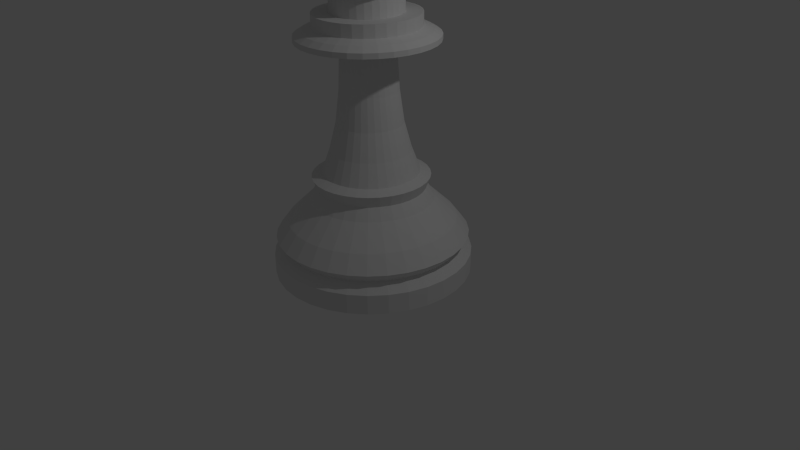 # Source: bishopTut11.blend  (saved by Blender 2.75.0; exported with 4.5.12 LTS)
import bpy
from mathutils import Matrix  # noqa: F401  (used for matrix-valued properties, if any)

bpy.ops.wm.read_factory_settings(use_empty=True)
scene = bpy.context.scene
scene.name = 'Scene'

# ---- collections
col_collection_1 = bpy.data.collections.new('Collection 1'); scene.collection.children.link(col_collection_1)

# ---- world
world_world = bpy.data.worlds.new('World'); scene.world = world_world
world_world.color = (0.05088, 0.05088, 0.05088)
world_world.use_sun_shadow = False
world_world.sun_shadow_jitter_overblur = 0.0
world_world.cycles.sampling_method = 'MANUAL'
world_world.cycles.sample_map_resolution = 256

# ---- cameras
cam_camera = bpy.data.cameras.new('Camera')
cam_camera.clip_end = 100.0
cam_camera.lens = 35.0
cam_camera.sensor_width = 32.0
cam_camera.sensor_height = 18.0
cam_camera.ortho_scale = 7.314
cam_camera.dof.focus_distance = 0.0
cam_camera.dof.aperture_fstop = 128.0

# ---- lights
light_lamp = bpy.data.lights.new('Lamp', 'POINT')
light_lamp.transmission_factor = 0.0
light_lamp.cutoff_distance = 30.0
light_lamp.energy = 100.0
light_lamp.shadow_buffer_clip_start = 1.001
light_lamp.shadow_soft_size = 0.1
light_lamp.shadow_maximum_resolution = 0.006
light_lamp.use_absolute_resolution = True
light_lamp.cycles.use_multiple_importance_sampling = False

# ---- meshes
me_cylinder = bpy.data.meshes.new('Cylinder')
me_cylinder.from_pydata([(0.0, 1.0, -1.0), (0.0, 1.0, 1.0), (0.1951, 0.9808, -1.0), (0.1951, 0.9808, 1.0), (0.3827, 0.9239, -1.0), (0.3827, 0.9239, 1.0), (0.5556, 0.8315, -1.0), (0.5556, 0.8315, 1.0), (0.7071, 0.7071, -1.0), (0.7071, 0.7071, 1.0), (0.8315, 0.5556, -1.0), (0.8315, 0.5556, 1.0), (0.9239, 0.3827, -1.0), (0.9239, 0.3827, 1.0), (0.9808, 0.1951, -1.0), (0.9808, 0.1951, 1.0), (1.0, 7.55e-08, -1.0), (1.0, 7.55e-08, 1.0), (0.9808, -0.1951, -1.0), (0.9808, -0.1951, 1.0), (0.9239, -0.3827, -1.0), (0.9239, -0.3827, 1.0), (0.8315, -0.5556, -1.0), (0.8315, -0.5556, 1.0), (0.7071, -0.7071, -1.0), (0.7071, -0.7071, 1.0), (0.5556, -0.8315, -1.0), (0.5556, -0.8315, 1.0), (0.3827, -0.9239, -1.0), (0.3827, -0.9239, 1.0), (0.1951, -0.9808, -1.0), (0.1951, -0.9808, 1.0), (-3.258e-07, -1.0, -1.0), (-3.258e-07, -1.0, 1.0), (-0.1951, -0.9808, -1.0), (-0.1951, -0.9808, 1.0), (-0.3827, -0.9239, -1.0), (-0.3827, -0.9239, 1.0), (-0.5556, -0.8315, -1.0), (-0.5556, -0.8315, 1.0), (-0.7071, -0.7071, -1.0), (-0.7071, -0.7071, 1.0), (-0.8315, -0.5556, -1.0), (-0.8315, -0.5556, 1.0), (-0.9239, -0.3827, -1.0), (-0.9239, -0.3827, 1.0), (-0.9808, -0.1951, -1.0), (-0.9808, -0.1951, 1.0), (-1.0, 9.656e-07, -1.0), (-1.0, 9.656e-07, 1.0), (-0.9808, 0.1951, -1.0), (-0.9808, 0.1951, 1.0), (-0.9239, 0.3827, -1.0), (-0.9239, 0.3827, 1.0), (-0.8315, 0.5556, -1.0), (-0.8315, 0.5556, 1.0), (-0.7071, 0.7071, -1.0), (-0.7071, 0.7071, 1.0), (-0.5556, 0.8315, -1.0), (-0.5556, 0.8315, 1.0), (-0.3827, 0.9239, -1.0), (-0.3827, 0.9239, 1.0), (-0.1951, 0.9808, -1.0), (-0.1951, 0.9808, 1.0), (0.1744, 0.8767, 1.918), (1.205e-08, 0.8939, 1.918), (0.3421, 0.8259, 1.918), (0.4966, 0.7432, 1.918), (0.6321, 0.6321, 1.918), (0.7432, 0.4966, 1.918), (0.8259, 0.3421, 1.918), (0.8767, 0.1744, 1.918), (0.8939, 9.773e-08, 1.918), (0.8767, -0.1744, 1.918), (0.8259, -0.3421, 1.918), (0.7432, -0.4966, 1.918), (0.6321, -0.6321, 1.918), (0.4966, -0.7432, 1.918), (0.3421, -0.8259, 1.918), (0.1744, -0.8767, 1.918), (-2.792e-07, -0.8939, 1.918), (-0.1744, -0.8767, 1.918), (-0.3421, -0.8259, 1.918), (-0.4966, -0.7432, 1.918), (-0.6321, -0.6321, 1.918), (-0.7432, -0.4966, 1.918), (-0.8259, -0.3421, 1.918), (-0.8767, -0.1744, 1.918), (-0.8939, 8.934e-07, 1.918), (-0.8767, 0.1744, 1.918), (-0.8259, 0.3421, 1.918), (-0.7432, 0.4966, 1.918), (-0.6321, 0.6321, 1.918), (-0.4966, 0.7432, 1.918), (-0.3421, 0.8259, 1.918), (-0.1744, 0.8767, 1.918), (0.1893, 0.9518, 2.882), (8.393e-09, 0.9705, 2.882), (0.3714, 0.8966, 2.882), (0.5392, 0.8069, 2.882), (0.6862, 0.6862, 2.882), (0.8069, 0.5392, 2.882), (0.8966, 0.3714, 2.882), (0.9518, 0.1893, 2.882), (0.9705, 7.705e-08, 2.882), (0.9518, -0.1893, 2.882), (0.8966, -0.3714, 2.882), (0.8069, -0.5392, 2.882), (0.6862, -0.6862, 2.882), (0.5392, -0.8069, 2.882), (0.3714, -0.8966, 2.882), (0.1893, -0.9518, 2.882), (-3.078e-07, -0.9705, 2.882), (-0.1893, -0.9518, 2.882), (-0.3714, -0.8966, 2.882), (-0.5392, -0.8069, 2.882), (-0.6862, -0.6862, 2.882), (-0.8069, -0.5392, 2.882), (-0.8966, -0.3714, 2.882), (-0.9518, -0.1893, 2.882), (-0.9705, 9.409e-07, 2.882), (-0.9518, 0.1893, 2.882), (-0.8966, 0.3714, 2.882), (-0.8069, 0.5392, 2.882), (-0.6862, 0.6862, 2.882), (-0.5392, 0.8069, 2.882), (-0.3714, 0.8966, 2.882), (-0.1893, 0.9518, 2.882), (0.1652, 0.8303, 4.534), (2.152e-08, 0.8466, 4.534), (0.324, 0.7821, 4.534), (0.4703, 0.7039, 4.534), (0.5986, 0.5986, 4.534), (0.7039, 0.4703, 4.534), (0.7821, 0.324, 4.534), (0.8303, 0.1652, 4.534), (0.8466, 1.072e-07, 4.534), (0.8303, -0.1652, 4.534), (0.7821, -0.324, 4.534), (0.7039, -0.4703, 4.534), (0.5986, -0.5986, 4.534), (0.4703, -0.7039, 4.534), (0.324, -0.7821, 4.534), (0.1652, -0.8303, 4.534), (-2.543e-07, -0.8466, 4.534), (-0.1652, -0.8303, 4.534), (-0.324, -0.7821, 4.534), (-0.4703, -0.7039, 4.534), (-0.5986, -0.5986, 4.534), (-0.7039, -0.4703, 4.534), (-0.7821, -0.324, 4.534), (-0.8303, -0.1652, 4.534), (-0.8466, 8.607e-07, 4.534), (-0.8303, 0.1652, 4.534), (-0.7821, 0.324, 4.534), (-0.7039, 0.4703, 4.534), (-0.5986, 0.5986, 4.534), (-0.4703, 0.7039, 4.534), (-0.324, 0.7821, 4.534), (-0.1652, 0.8303, 4.534), (0.1216, 0.6112, 6.691), (5.936e-08, 0.6232, 6.691), (0.2385, 0.5758, 6.691), (0.3462, 0.5182, 6.691), (0.4407, 0.4407, 6.691), (0.5182, 0.3462, 6.691), (0.5758, 0.2385, 6.691), (0.6112, 0.1216, 6.691), (0.6232, 1.536e-07, 6.691), (0.6112, -0.1216, 6.691), (0.5758, -0.2385, 6.691), (0.5182, -0.3462, 6.691), (0.4407, -0.4407, 6.691), (0.3462, -0.5182, 6.691), (0.2385, -0.5758, 6.691), (0.1216, -0.6112, 6.691), (-1.437e-07, -0.6232, 6.691), (-0.1216, -0.6112, 6.691), (-0.2385, -0.5758, 6.691), (-0.3462, -0.5182, 6.691), (-0.4407, -0.4407, 6.691), (-0.5182, -0.3462, 6.691), (-0.5758, -0.2385, 6.691), (-0.6112, -0.1216, 6.691), (-0.6232, 7.083e-07, 6.691), (-0.6112, 0.1216, 6.691), (-0.5758, 0.2385, 6.691), (-0.5182, 0.3462, 6.691), (-0.4407, 0.4407, 6.691), (-0.3462, 0.5182, 6.691), (-0.2385, 0.5758, 6.691), (-0.1216, 0.6112, 6.691), (0.1058, 0.5317, 7.862), (7.928e-08, 0.5421, 7.862), (0.2074, 0.5008, 7.862), (0.3012, 0.4507, 7.862), (0.3833, 0.3833, 7.862), (0.4507, 0.3012, 7.862), (0.5008, 0.2074, 7.862), (0.5317, 0.1058, 7.862), (0.5421, 1.695e-07, 7.862), (0.5317, -0.1058, 7.862), (0.5008, -0.2074, 7.862), (0.4507, -0.3012, 7.862), (0.3833, -0.3833, 7.862), (0.3012, -0.4507, 7.862), (0.2074, -0.5008, 7.862), (0.1058, -0.5317, 7.862), (-9.735e-08, -0.5421, 7.862), (-0.1058, -0.5317, 7.862), (-0.2074, -0.5008, 7.862), (-0.3012, -0.4507, 7.862), (-0.3833, -0.3833, 7.862), (-0.4507, -0.3012, 7.862), (-0.5008, -0.2074, 7.862), (-0.5317, -0.1058, 7.862), (-0.5421, 6.52e-07, 7.862), (-0.5317, 0.1058, 7.862), (-0.5008, 0.2074, 7.862), (-0.4507, 0.3012, 7.862), (-0.3833, 0.3833, 7.862), (-0.3012, 0.4507, 7.862), (-0.2074, 0.5008, 7.862), (-0.1058, 0.5317, 7.862), (0.1147, 0.5768, 9.032), (7.842e-08, 0.5881, 9.032), (0.225, 0.5433, 9.032), (0.3267, 0.489, 9.032), (0.4158, 0.4158, 9.032), (0.489, 0.3267, 9.032), (0.5433, 0.225, 9.032), (0.5768, 0.1147, 9.032), (0.5881, 1.57e-07, 9.032), (0.5768, -0.1147, 9.032), (0.5433, -0.225, 9.032), (0.489, -0.3267, 9.032), (0.4158, -0.4158, 9.032), (0.3267, -0.489, 9.032), (0.225, -0.5433, 9.032), (0.1147, -0.5768, 9.032), (-1.132e-07, -0.5881, 9.032), (-0.1147, -0.5768, 9.032), (-0.225, -0.5433, 9.032), (-0.3267, -0.489, 9.032), (-0.4158, -0.4158, 9.032), (-0.489, -0.3267, 9.032), (-0.5433, -0.225, 9.032), (-0.5768, -0.1147, 9.032), (-0.5881, 6.804e-07, 9.032), (-0.5768, 0.1147, 9.032), (-0.5433, 0.225, 9.032), (-0.489, 0.3267, 9.032), (-0.4158, 0.4158, 9.032), (-0.3267, 0.489, 9.032), (-0.225, 0.5433, 9.032), (-0.1147, 0.5768, 9.032), (0.09411, 0.4731, 9.445), (9.175e-08, 0.4824, 9.445), (0.1846, 0.4457, 9.445), (0.268, 0.4011, 9.445), (0.3411, 0.3411, 9.445), (0.4011, 0.268, 9.445), (0.4457, 0.1846, 9.445), (0.4731, 0.09411, 9.445), (0.4824, 1.807e-07, 9.445), (0.4731, -0.09411, 9.445), (0.4457, -0.1846, 9.445), (0.4011, -0.268, 9.445), (0.3411, -0.3411, 9.445), (0.268, -0.4011, 9.445), (0.1846, -0.4457, 9.445), (0.09411, -0.4731, 9.445), (-6.544e-08, -0.4824, 9.445), (-0.09411, -0.4731, 9.445), (-0.1846, -0.4457, 9.445), (-0.268, -0.4011, 9.445), (-0.3411, -0.3411, 9.445), (-0.4011, -0.268, 9.445), (-0.4457, -0.1846, 9.445), (-0.4731, -0.09411, 9.445), (-0.4824, 6.101e-07, 9.445), (-0.4731, 0.09412, 9.445), (-0.4457, 0.1846, 9.445), (-0.4011, 0.268, 9.445), (-0.3411, 0.3411, 9.445), (-0.268, 0.4011, 9.445), (-0.1846, 0.4457, 9.445), (-0.09411, 0.4731, 9.445), (0.0783, 0.3937, 11.67), (9.922e-08, 0.4014, 11.67), (0.1536, 0.3708, 11.67), (0.223, 0.3337, 11.67), (0.2838, 0.2838, 11.67), (0.3337, 0.223, 11.67), (0.3708, 0.1536, 11.67), (0.3937, 0.0783, 11.67), (0.4014, 2.005e-07, 11.67), (0.3937, -0.0783, 11.67), (0.3708, -0.1536, 11.67), (0.3337, -0.223, 11.67), (0.2838, -0.2838, 11.67), (0.223, -0.3337, 11.67), (0.1536, -0.3708, 11.67), (0.0783, -0.3937, 11.67), (-3.157e-08, -0.4014, 11.67), (-0.0783, -0.3937, 11.67), (-0.1536, -0.3708, 11.67), (-0.223, -0.3337, 11.67), (-0.2838, -0.2838, 11.67), (-0.3337, -0.223, 11.67), (-0.3708, -0.1536, 11.67), (-0.3937, -0.0783, 11.67), (-0.4014, 5.578e-07, 11.67), (-0.3937, 0.0783, 11.67), (-0.3708, 0.1536, 11.67), (-0.3337, 0.223, 11.67), (-0.2838, 0.2838, 11.67), (-0.223, 0.3337, 11.67), (-0.1536, 0.3708, 11.67), (-0.0783, 0.3937, 11.67), (0.06445, 0.324, 14.4), (1.864e-07, 0.3303, 14.4), (0.1264, 0.3052, 14.4), (0.1835, 0.2747, 14.4), (0.2336, 0.2336, 14.4), (0.2747, 0.1835, 14.4), (0.3052, 0.1264, 14.4), (0.324, 0.06445, 14.4), (0.3303, 2.161e-07, 14.4), (0.324, -0.06445, 14.4), (0.3052, -0.1264, 14.4), (0.2747, -0.1835, 14.4), (0.2336, -0.2336, 14.4), (0.1835, -0.2747, 14.4), (0.1264, -0.3052, 14.4), (0.06445, -0.324, 14.4), (7.875e-08, -0.3303, 14.4), (-0.06445, -0.324, 14.4), (-0.1264, -0.3052, 14.4), (-0.1835, -0.2747, 14.4), (-0.2336, -0.2336, 14.4), (-0.2747, -0.1835, 14.4), (-0.3052, -0.1264, 14.4), (-0.324, -0.06445, 14.4), (-0.3303, 5.102e-07, 14.4), (-0.324, 0.06445, 14.4), (-0.3052, 0.1264, 14.4), (-0.2747, 0.1835, 14.4), (-0.2336, 0.2336, 14.4), (-0.1835, 0.2747, 14.4), (-0.1264, 0.3052, 14.4), (-0.06445, 0.324, 14.4), (0.05637, 0.2834, 17.61), (3.018e-07, 0.289, 17.61), (0.1106, 0.267, 17.61), (0.1605, 0.2403, 17.61), (0.2043, 0.2043, 17.61), (0.2403, 0.1605, 17.61), (0.267, 0.1106, 17.61), (0.2834, 0.05637, 17.61), (0.289, 2.248e-07, 17.61), (0.2834, -0.05637, 17.61), (0.267, -0.1106, 17.61), (0.2403, -0.1605, 17.61), (0.2043, -0.2043, 17.61), (0.1605, -0.2403, 17.61), (0.1106, -0.267, 17.61), (0.05637, -0.2834, 17.61), (2.077e-07, -0.289, 17.61), (-0.05637, -0.2834, 17.61), (-0.1106, -0.267, 17.61), (-0.1605, -0.2403, 17.61), (-0.2043, -0.2043, 17.61), (-0.2403, -0.1605, 17.61), (-0.267, -0.1106, 17.61), (-0.2834, -0.05637, 17.61), (-0.289, 4.82e-07, 17.61), (-0.2834, 0.05637, 17.61), (-0.267, 0.1106, 17.61), (-0.2403, 0.1605, 17.61), (-0.2043, 0.2043, 17.61), (-0.1605, 0.2403, 17.61), (-0.1106, 0.267, 17.61), (-0.05637, 0.2834, 17.61), (0.05263, 0.2646, 21.45), (1.366e-07, 0.2698, 21.45), (0.1032, 0.2492, 21.45), (0.1499, 0.2243, 21.45), (0.1908, 0.1908, 21.45), (0.2243, 0.1499, 21.45), (0.2492, 0.1032, 21.45), (0.2646, 0.05263, 21.45), (0.2698, 2.29e-07, 21.45), (0.2646, -0.05263, 21.45), (0.2492, -0.1032, 21.45), (0.2243, -0.1499, 21.45), (0.1908, -0.1908, 21.45), (0.1499, -0.2243, 21.45), (0.1032, -0.2492, 21.45), (0.05263, -0.2646, 21.45), (4.872e-08, -0.2698, 21.45), (-0.05263, -0.2646, 21.45), (-0.1032, -0.2492, 21.45), (-0.1499, -0.2243, 21.45), (-0.1908, -0.1908, 21.45), (-0.2243, -0.1499, 21.45), (-0.2492, -0.1032, 21.45), (-0.2646, -0.05263, 21.45), (-0.2698, 4.691e-07, 21.45), (-0.2646, 0.05263, 21.45), (-0.2492, 0.1032, 21.45), (-0.2243, 0.1499, 21.45), (-0.1908, 0.1908, 21.45), (-0.1499, 0.2243, 21.45), (-0.1032, 0.2492, 21.45), (-0.05263, 0.2646, 21.45), (0.1347, 0.6772, 22.37), (7.137e-08, 0.6905, 22.37), (0.2642, 0.638, 22.37), (0.3836, 0.5741, 22.37), (0.4883, 0.4883, 22.37), (0.5741, 0.3836, 22.37), (0.638, 0.2642, 22.37), (0.6772, 0.1347, 22.37), (0.6905, 1.403e-07, 22.37), (0.6772, -0.1347, 22.37), (0.638, -0.2642, 22.37), (0.5741, -0.3836, 22.37), (0.4883, -0.4883, 22.37), (0.3836, -0.5741, 22.37), (0.2642, -0.638, 22.37), (0.1347, -0.6772, 22.37), (-1.536e-07, -0.6905, 22.37), (-0.1347, -0.6772, 22.37), (-0.2642, -0.6379, 22.37), (-0.3836, -0.5741, 22.37), (-0.4883, -0.4883, 22.37), (-0.5741, -0.3836, 22.37), (-0.638, -0.2642, 22.37), (-0.6772, -0.1347, 22.37), (-0.6905, 7.549e-07, 22.37), (-0.6772, 0.1347, 22.37), (-0.6379, 0.2642, 22.37), (-0.5741, 0.3836, 22.37), (-0.4883, 0.4883, 22.37), (-0.3836, 0.5741, 22.37), (-0.2642, 0.638, 22.37), (-0.1347, 0.6772, 22.37), (0.1347, 0.6772, 22.89), (7.18e-08, 0.6905, 22.89), (0.2642, 0.638, 22.89), (0.3836, 0.5741, 22.89), (0.4883, 0.4883, 22.89), (0.5741, 0.3836, 22.89), (0.638, 0.2642, 22.89), (0.6772, 0.1347, 22.89), (0.6905, 1.403e-07, 22.89), (0.6772, -0.1347, 22.89), (0.638, -0.2642, 22.89), (0.5741, -0.3836, 22.89), (0.4883, -0.4883, 22.89), (0.3836, -0.5741, 22.89), (0.2642, -0.638, 22.89), (0.1347, -0.6772, 22.89), (-1.532e-07, -0.6905, 22.89), (-0.1347, -0.6772, 22.89), (-0.2642, -0.6379, 22.89), (-0.3836, -0.5741, 22.89), (-0.4883, -0.4883, 22.89), (-0.5741, -0.3836, 22.89), (-0.638, -0.2642, 22.89), (-0.6772, -0.1347, 22.89), (-0.6905, 7.549e-07, 22.89), (-0.6772, 0.1347, 22.89), (-0.6379, 0.2642, 22.89), (-0.5741, 0.3836, 22.89), (-0.4883, 0.4883, 22.89), (-0.3836, 0.5741, 22.89), (-0.2642, 0.638, 22.89), (-0.1347, 0.6772, 22.89), (0.121, 0.6083, 23.32), (7.91e-08, 0.6202, 23.32), (0.2373, 0.573, 23.32), (0.3446, 0.5157, 23.32), (0.4385, 0.4385, 23.32), (0.5157, 0.3446, 23.32), (0.573, 0.2373, 23.32), (0.6083, 0.121, 23.32), (0.6202, 1.558e-07, 23.32), (0.6083, -0.121, 23.32), (0.573, -0.2373, 23.32), (0.5157, -0.3446, 23.32), (0.4385, -0.4385, 23.32), (0.3446, -0.5157, 23.32), (0.2373, -0.573, 23.32), (0.121, -0.6083, 23.32), (-1.23e-07, -0.6202, 23.32), (-0.121, -0.6083, 23.32), (-0.2373, -0.573, 23.32), (-0.3446, -0.5157, 23.32), (-0.4385, -0.4385, 23.32), (-0.5157, -0.3446, 23.32), (-0.573, -0.2373, 23.32), (-0.6083, -0.121, 23.32), (-0.6202, 7.078e-07, 23.32), (-0.6083, 0.121, 23.32), (-0.573, 0.2373, 23.32), (-0.5157, 0.3446, 23.32), (-0.4385, 0.4385, 23.32), (-0.3446, 0.5157, 23.32), (-0.2373, 0.573, 23.32), (-0.121, 0.6083, 23.32), (0.1007, 0.506, 23.67), (8.709e-08, 0.5159, 23.67), (0.1974, 0.4767, 23.67), (0.2866, 0.429, 23.67), (0.3648, 0.3648, 23.67), (0.429, 0.2866, 23.67), (0.4767, 0.1974, 23.67), (0.506, 0.1007, 23.67), (0.5159, 1.816e-07, 23.67), (0.506, -0.1007, 23.67), (0.4767, -0.1974, 23.67), (0.429, -0.2866, 23.67), (0.3648, -0.3648, 23.67), (0.2866, -0.429, 23.67), (0.1974, -0.4767, 23.67), (0.1007, -0.506, 23.67), (-8.102e-08, -0.5159, 23.67), (-0.1007, -0.506, 23.67), (-0.1974, -0.4767, 23.67), (-0.2866, -0.429, 23.67), (-0.3648, -0.3648, 23.67), (-0.429, -0.2866, 23.67), (-0.4767, -0.1974, 23.67), (-0.506, -0.1007, 23.67), (-0.5159, 6.408e-07, 23.67), (-0.506, 0.1007, 23.67), (-0.4767, 0.1974, 23.67), (-0.429, 0.2866, 23.67), (-0.3648, 0.3648, 23.67), (-0.2866, 0.429, 23.67), (-0.1974, 0.4767, 23.67), (-0.1007, 0.506, 23.67), (0.1007, 0.506, 24.92), (8.352e-08, 0.5159, 24.92), (0.1974, 0.4767, 24.92), (0.2866, 0.429, 24.92), (0.3648, 0.3648, 24.92), (0.429, 0.2866, 24.92), (0.4767, 0.1974, 24.92), (0.506, 0.1007, 24.92), (0.5159, 1.816e-07, 24.92), (0.506, -0.1007, 24.92), (0.4767, -0.1974, 24.92), (0.429, -0.2866, 24.92), (0.3648, -0.3648, 24.92), (0.2866, -0.429, 24.92), (0.1974, -0.4767, 24.92), (0.1007, -0.506, 24.92), (-8.459e-08, -0.5159, 24.92), (-0.1007, -0.506, 24.92), (-0.1974, -0.4767, 24.92), (-0.2866, -0.429, 24.92), (-0.3648, -0.3648, 24.92), (-0.429, -0.2866, 24.92), (-0.4767, -0.1974, 24.92), (-0.506, -0.1007, 24.92), (-0.5159, 6.408e-07, 24.92), (-0.506, 0.1007, 24.92), (-0.4767, 0.1974, 24.92), (-0.429, 0.2866, 24.92), (-0.3648, 0.3648, 24.92), (-0.2866, 0.429, 24.92), (-0.1974, 0.4767, 24.92), (-0.1007, 0.506, 24.92), (0.06844, 0.3441, 24.92), (1.031e-07, 0.3508, 24.92), (0.1343, 0.3241, 24.92), (0.1949, 0.2917, 24.92), (0.2481, 0.2481, 24.92), (0.2917, 0.1949, 24.92), (0.3241, 0.1343, 24.92), (0.3441, 0.06844, 24.92), (0.3508, 2.212e-07, 24.92), (0.3441, -0.06844, 24.92), (0.3241, -0.1343, 24.92), (0.2917, -0.1949, 24.92), (0.2481, -0.2481, 24.92), (0.1949, -0.2917, 24.92), (0.1343, -0.3241, 24.92), (0.06844, -0.3441, 24.92), (-1.118e-08, -0.3508, 24.92), (-0.06844, -0.3441, 24.92), (-0.1343, -0.3241, 24.92), (-0.1949, -0.2917, 24.92), (-0.2481, -0.2481, 24.92), (-0.2917, -0.1949, 24.92), (-0.3241, -0.1343, 24.92), (-0.3441, -0.06844, 24.92), (-0.3508, 5.335e-07, 24.92), (-0.3441, 0.06844, 24.92), (-0.3241, 0.1343, 24.92), (-0.2917, 0.1949, 24.92), (-0.2481, 0.2481, 24.92), (-0.1949, 0.2917, 24.92), (-0.1343, 0.3241, 24.92), (-0.06844, 0.3441, 24.92), (0.06844, 0.3441, 27.43), (1.422e-07, 0.3508, 27.43), (0.1343, 0.3241, 27.43), (0.1949, 0.2917, 27.43), (0.2481, 0.2481, 27.43), (0.2917, 0.1949, 27.43), (0.3241, 0.1343, 27.43), (0.3441, 0.06844, 27.43), (0.3508, 2.212e-07, 27.43), (0.3441, -0.06844, 27.43), (0.3241, -0.1343, 27.43), (0.2917, -0.1949, 27.43), (0.2481, -0.2481, 27.43), (0.1949, -0.2917, 27.43), (0.1343, -0.3241, 27.43), (0.06844, -0.3441, 27.43), (2.789e-08, -0.3508, 27.43), (-0.06844, -0.3441, 27.43), (-0.1343, -0.3241, 27.43), (-0.1949, -0.2917, 27.43), (-0.2481, -0.2481, 27.43), (-0.2917, -0.1949, 27.43), (-0.3241, -0.1343, 27.43), (-0.3441, -0.06844, 27.43), (-0.3508, 5.335e-07, 27.43), (-0.3441, 0.06844, 27.43), (-0.3241, 0.1343, 27.43), (-0.2917, 0.1949, 27.43), (-0.2481, 0.2481, 27.43), (-0.1949, 0.2917, 27.43), (-0.1343, 0.3241, 27.43), (-0.06844, 0.3441, 27.43), (0.08749, 0.4398, 27.43), (1.303e-07, 0.4484, 27.43), (0.1716, 0.4143, 27.43), (0.2491, 0.3729, 27.43), (0.3171, 0.3171, 27.43), (0.3729, 0.2491, 27.43), (0.4143, 0.1716, 27.43), (0.4398, 0.08749, 27.43), (0.4484, 2.009e-07, 27.43), (0.4398, -0.08749, 27.43), (0.4143, -0.1716, 27.43), (0.3729, -0.2491, 27.43), (0.3171, -0.3171, 27.43), (0.2491, -0.3729, 27.43), (0.1716, -0.4143, 27.43), (0.08749, -0.4398, 27.43), (-1.586e-08, -0.4484, 27.43), (-0.08749, -0.4398, 27.43), (-0.1716, -0.4143, 27.43), (-0.2491, -0.3729, 27.43), (-0.3171, -0.3171, 27.43), (-0.3729, -0.2491, 27.43), (-0.4143, -0.1716, 27.43), (-0.4398, -0.08749, 27.43), (-0.4484, 6e-07, 27.43), (-0.4398, 0.08749, 27.43), (-0.4143, 0.1716, 27.43), (-0.3729, 0.2491, 27.43), (-0.3171, 0.3171, 27.43), (-0.2491, 0.3729, 27.43), (-0.1716, 0.4143, 27.43), (-0.08749, 0.4398, 27.43), (0.08749, 0.4398, 28.49), (1.642e-07, 0.4484, 28.49), (0.1716, 0.4143, 28.49), (0.2491, 0.3729, 28.49), (0.3171, 0.3171, 28.49), (0.3729, 0.2491, 28.49), (0.4143, 0.1716, 28.49), (0.4398, 0.08749, 28.49), (0.4484, 2.009e-07, 28.49), (0.4398, -0.08749, 28.49), (0.4143, -0.1716, 28.49), (0.3729, -0.2491, 28.49), (0.3171, -0.3171, 28.49), (0.2491, -0.3729, 28.49), (0.1716, -0.4143, 28.49), (0.08749, -0.4398, 28.49), (1.81e-08, -0.4484, 28.49), (-0.08749, -0.4398, 28.49), (-0.1716, -0.4143, 28.49), (-0.2491, -0.3729, 28.49), (-0.3171, -0.3171, 28.49), (-0.3729, -0.2491, 28.49), (-0.4143, -0.1716, 28.49), (-0.4398, -0.08749, 28.49), (-0.4484, 6e-07, 28.49), (-0.4398, 0.08749, 28.49), (-0.4143, 0.1716, 28.49), (-0.3729, 0.2491, 28.49), (-0.3171, 0.3171, 28.49), (-0.2491, 0.3729, 28.49), (-0.1716, 0.4143, 28.49), (-0.08749, 0.4398, 28.49), (0.07874, 0.3958, 28.49), (1.723e-07, 0.4036, 28.49), (0.1544, 0.3729, 28.49), (0.2242, 0.3356, 28.49), (0.2854, 0.2854, 28.49), (0.3356, 0.2242, 28.49), (0.3729, 0.1544, 28.49), (0.3958, 0.07874, 28.49), (0.4036, 2.123e-07, 28.49), (0.3958, -0.07874, 28.49), (0.3729, -0.1544, 28.49), (0.3356, -0.2242, 28.49), (0.2854, -0.2854, 28.49), (0.2242, -0.3356, 28.49), (0.1544, -0.3729, 28.49), (0.07874, -0.3958, 28.49), (4.076e-08, -0.4036, 28.49), (-0.07874, -0.3958, 28.49), (-0.1544, -0.3729, 28.49), (-0.2242, -0.3356, 28.49), (-0.2854, -0.2854, 28.49), (-0.3356, -0.2242, 28.49), (-0.3729, -0.1544, 28.49), (-0.3958, -0.07874, 28.49), (-0.4036, 5.715e-07, 28.49), (-0.3958, 0.07874, 28.49), (-0.3729, 0.1545, 28.49), (-0.3356, 0.2242, 28.49), (-0.2854, 0.2854, 28.49), (-0.2242, 0.3356, 28.49), (-0.1544, 0.3729, 28.49), (-0.07874, 0.3958, 28.49), (0.09889, 0.4971, 30.38), (7.719e-08, 0.5069, 30.38), (0.194, 0.4683, 30.38), (0.2816, 0.4215, 30.38), (0.3584, 0.3584, 30.38), (0.4215, 0.2816, 30.38), (0.4683, 0.194, 30.38), (0.4971, 0.09889, 30.38), (0.5069, 1.877e-07, 30.38), (0.4971, -0.09889, 30.38), (0.4683, -0.194, 30.38), (0.4215, -0.2816, 30.38), (0.3584, -0.3584, 30.38), (0.2816, -0.4215, 30.38), (0.194, -0.4683, 30.38), (0.09889, -0.4971, 30.38), (-8.797e-08, -0.5069, 30.38), (-0.09889, -0.4971, 30.38), (-0.194, -0.4683, 30.38), (-0.2816, -0.4215, 30.38), (-0.3584, -0.3584, 30.38), (-0.4215, -0.2816, 30.38), (-0.4683, -0.194, 30.38), (-0.4971, -0.09889, 30.38), (-0.5069, 6.389e-07, 30.38), (-0.4971, 0.09889, 30.38), (-0.4683, 0.194, 30.38), (-0.4215, 0.2816, 30.38), (-0.3584, 0.3584, 30.38), (-0.2816, 0.4215, 30.38), (-0.194, 0.4683, 30.38), (-0.09889, 0.4971, 30.38), (0.1092, 0.549, 32.01), (1.249e-07, 0.5598, 32.01), (0.2142, 0.5172, 32.01), (0.311, 0.4654, 32.01), (0.3958, 0.3958, 32.01), (0.4654, 0.311, 32.01), (0.5172, 0.2142, 32.01), (0.549, 0.1092, 32.01), (0.5598, 1.751e-07, 32.01), (0.549, -0.1092, 32.01), (0.5172, -0.2142, 32.01), (0.4654, -0.311, 32.01), (0.3958, -0.3958, 32.01), (0.311, -0.4654, 32.01), (0.2142, -0.5172, 32.01), (0.1092, -0.549, 32.01), (-5.747e-08, -0.5598, 32.01), (-0.1092, -0.549, 32.01), (-0.2142, -0.5172, 32.01), (-0.311, -0.4654, 32.01), (-0.3958, -0.3958, 32.01), (-0.4654, -0.311, 32.01), (-0.5172, -0.2142, 32.01), (-0.549, -0.1092, 32.01), (-0.5598, 6.734e-07, 32.01), (-0.549, 0.1092, 32.01), (-0.5172, 0.2142, 32.01), (-0.4654, 0.311, 32.01), (-0.3958, 0.3958, 32.01), (-0.311, 0.4654, 32.01), (-0.2142, 0.5172, 32.01), (-0.1092, 0.549, 32.01), (0.1062, 0.5339, 33.59), (8.278e-08, 0.5443, 33.59), (0.2083, 0.5029, 33.59), (0.3024, 0.4526, 33.59), (0.3849, 0.3849, 33.59), (0.4526, 0.3024, 33.59), (0.5029, 0.2083, 33.59), (0.5339, 0.1062, 33.59), (0.5443, 1.786e-07, 33.59), (0.5339, -0.1062, 33.59), (0.5029, -0.2083, 33.59), (0.4526, -0.3024, 33.59), (0.3849, -0.3849, 33.59), (0.3024, -0.4526, 33.59), (0.2083, -0.5029, 33.59), (0.1062, -0.5339, 33.59), (-9.458e-08, -0.5443, 33.59), (-0.1062, -0.5339, 33.59), (-0.2083, -0.5029, 33.59), (-0.3024, -0.4526, 33.59), (-0.3849, -0.3849, 33.59), (-0.4526, -0.3024, 33.59), (-0.5029, -0.2083, 33.59), (-0.5339, -0.1062, 33.59), (-0.5443, 6.63e-07, 33.59), (-0.5339, 0.1062, 33.59), (-0.5029, 0.2083, 33.59), (-0.4526, 0.3024, 33.59), (-0.3849, 0.3849, 33.59), (-0.3024, 0.4526, 33.59), (-0.2083, 0.5029, 33.59), (-0.1062, 0.5339, 33.59), (0.09534, 0.4793, 35.18), (-3.032e-08, 0.4887, 35.18), (0.187, 0.4515, 35.18), (0.2715, 0.4064, 35.18), (0.3456, 0.3456, 35.18), (0.4064, 0.2715, 35.18), (0.4515, 0.187, 35.18), (0.4793, 0.09534, 35.18), (0.4887, 1.923e-07, 35.18), (0.4793, -0.09534, 35.18), (0.4515, -0.187, 35.18), (0.4064, -0.2715, 35.18), (0.3456, -0.3456, 35.18), (0.2715, -0.4064, 35.18), (0.187, -0.4515, 35.18), (0.09534, -0.4793, 35.18), (-1.896e-07, -0.4887, 35.18), (-0.09534, -0.4793, 35.18), (-0.187, -0.4515, 35.18), (-0.2715, -0.4064, 35.18), (-0.3456, -0.3456, 35.18), (-0.4064, -0.2715, 35.18), (-0.4515, -0.187, 35.18), (-0.4793, -0.09534, 35.18), (-0.4887, 6.273e-07, 35.18), (-0.4793, 0.09534, 35.18), (-0.4515, 0.187, 35.18), (-0.4064, 0.2715, 35.18), (-0.3456, 0.3456, 35.18), (-0.2715, 0.4064, 35.18), (-0.187, 0.4515, 35.18), (-0.09534, 0.4793, 35.18), (0.07485, 0.3763, 37.2), (7.633e-08, 0.3837, 37.2), (0.1468, 0.3545, 37.2), (0.2131, 0.319, 37.2), (0.2713, 0.2713, 37.2), (0.319, 0.2131, 37.2), (0.3545, 0.1468, 37.2), (0.3763, 0.07485, 37.2), (0.3837, 2.182e-07, 37.2), (0.3763, -0.07485, 37.2), (0.3545, -0.1468, 37.2), (0.319, -0.2131, 37.2), (0.2713, -0.2713, 37.2), (0.2131, -0.319, 37.2), (0.1468, -0.3545, 37.2), (0.07485, -0.3763, 37.2), (-4.868e-08, -0.3837, 37.2), (-0.07485, -0.3763, 37.2), (-0.1468, -0.3545, 37.2), (-0.2131, -0.319, 37.2), (-0.2713, -0.2713, 37.2), (-0.319, -0.2131, 37.2), (-0.3545, -0.1468, 37.2), (-0.3763, -0.07485, 37.2), (-0.3837, 5.597e-07, 37.2), (-0.3763, 0.07485, 37.2), (-0.3545, 0.1468, 37.2), (-0.319, 0.2131, 37.2), (-0.2713, 0.2713, 37.2), (-0.2131, 0.319, 37.2), (-0.1468, 0.3545, 37.2), (-0.07485, 0.3763, 37.2), (0.0494, 0.2483, 39.21), (3.99e-08, 0.2532, 39.21), (0.0969, 0.2339, 39.21), (0.1407, 0.2105, 39.21), (0.179, 0.179, 39.21), (0.2105, 0.1407, 39.21), (0.2339, 0.0969, 39.21), (0.2483, 0.0494, 39.21), (0.2532, 2.523e-07, 39.21), (0.2483, -0.0494, 39.21), (0.2339, -0.0969, 39.21), (0.2105, -0.1407, 39.21), (0.179, -0.179, 39.21), (0.1407, -0.2105, 39.21), (0.0969, -0.2339, 39.21), (0.0494, -0.2483, 39.21), (-4.261e-08, -0.2532, 39.21), (-0.0494, -0.2483, 39.21), (-0.0969, -0.2339, 39.21), (-0.1407, -0.2105, 39.21), (-0.179, -0.179, 39.21), (-0.2105, -0.1407, 39.21), (-0.2339, -0.0969, 39.21), (-0.2483, -0.0494, 39.21), (-0.2532, 4.777e-07, 39.21), (-0.2483, 0.0494, 39.21), (-0.2339, 0.0969, 39.21), (-0.2105, 0.1407, 39.21), (-0.179, 0.179, 39.21), (-0.1407, 0.2105, 39.21), (-0.0969, 0.2339, 39.21), (-0.0494, 0.2483, 39.21), (0.01841, 0.09255, 41.32), (-2.079e-07, 0.09437, 41.32), (0.03611, 0.08718, 41.32), (0.05243, 0.07846, 41.32), (0.06673, 0.06673, 41.32), (0.07846, 0.05243, 41.32), (0.08718, 0.03611, 41.32), (0.09255, 0.01841, 41.32), (0.09436, 2.875e-07, 41.32), (0.09255, -0.01841, 41.32), (0.08718, -0.03611, 41.32), (0.07846, -0.05243, 41.32), (0.06673, -0.06673, 41.32), (0.05243, -0.07846, 41.32), (0.03611, -0.08718, 41.32), (0.01841, -0.09255, 41.32), (-2.386e-07, -0.09436, 41.32), (-0.01841, -0.09255, 41.32), (-0.03611, -0.08718, 41.32), (-0.05243, -0.07846, 41.32), (-0.06673, -0.06673, 41.32), (-0.07846, -0.05243, 41.32), (-0.08718, -0.03611, 41.32), (-0.09255, -0.01841, 41.32), (-0.09436, 3.715e-07, 41.32), (-0.09255, 0.01841, 41.32), (-0.08718, 0.03611, 41.32), (-0.07846, 0.05243, 41.32), (-0.06673, 0.06673, 41.32), (-0.05243, 0.07846, 41.32), (-0.03611, 0.08718, 41.32), (-0.01841, 0.09255, 41.32), (0.01841, 0.09255, 41.68), (-1.731e-07, 0.09437, 41.68), (0.03611, 0.08718, 41.68), (0.05243, 0.07846, 41.68), (0.06673, 0.06673, 41.68), (0.07846, 0.05243, 41.68), (0.08718, 0.03611, 41.68), (0.09255, 0.01841, 41.68), (0.09436, 2.875e-07, 41.68), (0.09255, -0.01841, 41.68), (0.08718, -0.03611, 41.68), (0.07846, -0.05243, 41.68), (0.06673, -0.06673, 41.68), (0.05243, -0.07846, 41.68), (0.03611, -0.08718, 41.68), (0.01841, -0.09255, 41.68), (-2.038e-07, -0.09436, 41.68), (-0.01841, -0.09255, 41.68), (-0.03611, -0.08718, 41.68), (-0.05243, -0.07846, 41.68), (-0.06673, -0.06673, 41.68), (-0.07846, -0.05243, 41.68), (-0.08718, -0.03611, 41.68), (-0.09255, -0.01841, 41.68), (-0.09436, 3.715e-07, 41.68), (-0.09255, 0.01841, 41.68), (-0.08718, 0.03611, 41.68), (-0.07846, 0.05243, 41.68), (-0.06673, 0.06673, 41.68), (-0.05243, 0.07846, 41.68), (-0.03611, 0.08718, 41.68), (-0.01841, 0.09255, 41.68), (0.03642, 0.1831, 42.2), (-1.469e-07, 0.1867, 42.2), (0.07144, 0.1725, 42.2), (0.1037, 0.1552, 42.2), (0.132, 0.132, 42.2), (0.1552, 0.1037, 42.2), (0.1725, 0.07144, 42.2), (0.1831, 0.03642, 42.2), (0.1867, 2.692e-07, 42.2), (0.1831, -0.03642, 42.2), (0.1725, -0.07144, 42.2), (0.1552, -0.1037, 42.2), (0.132, -0.132, 42.2), (0.1037, -0.1552, 42.2), (0.07144, -0.1725, 42.2), (0.03642, -0.1831, 42.2), (-2.077e-07, -0.1867, 42.2), (-0.03642, -0.1831, 42.2), (-0.07144, -0.1725, 42.2), (-0.1037, -0.1552, 42.2), (-0.132, -0.132, 42.2), (-0.1552, -0.1037, 42.2), (-0.1725, -0.07144, 42.2), (-0.1831, -0.03642, 42.2), (-0.1867, 4.354e-07, 42.2), (-0.1831, 0.03642, 42.2), (-0.1725, 0.07144, 42.2), (-0.1552, 0.1037, 42.2), (-0.132, 0.132, 42.2), (-0.1037, 0.1552, 42.2), (-0.07144, 0.1725, 42.2), (-0.03642, 0.1831, 42.2), (0.03972, 0.1997, 42.66), (-1.229e-07, 0.2036, 42.66), (0.07791, 0.1881, 42.66), (0.1131, 0.1693, 42.66), (0.144, 0.144, 42.66), (0.1693, 0.1131, 42.66), (0.1881, 0.07791, 42.66), (0.1997, 0.03972, 42.66), (0.2036, 2.65e-07, 42.66), (0.1997, -0.03972, 42.66), (0.1881, -0.07791, 42.66), (0.1693, -0.1131, 42.66), (0.144, -0.144, 42.66), (0.1131, -0.1693, 42.66), (0.07791, -0.1881, 42.66), (0.03972, -0.1997, 42.66), (-1.893e-07, -0.2036, 42.66), (-0.03972, -0.1997, 42.66), (-0.07791, -0.1881, 42.66), (-0.1131, -0.1693, 42.66), (-0.144, -0.144, 42.66), (-0.1693, -0.1131, 42.66), (-0.1881, -0.07791, 42.66), (-0.1997, -0.03972, 42.66), (-0.2036, 4.463e-07, 42.66), (-0.1997, 0.03972, 42.66), (-0.1881, 0.07791, 42.66), (-0.1693, 0.1131, 42.66), (-0.144, 0.144, 42.66), (-0.1131, 0.1693, 42.66), (-0.07791, 0.1881, 42.66), (-0.03972, 0.1997, 42.66), (0.03546, 0.1783, 43.07), (-7.788e-08, 0.1818, 43.07), (0.06956, 0.1679, 43.07), (0.101, 0.1511, 43.07), (0.1285, 0.1285, 43.07), (0.1511, 0.101, 43.07), (0.1679, 0.06956, 43.07), (0.1783, 0.03546, 43.07), (0.1818, 2.698e-07, 43.07), (0.1783, -0.03546, 43.07), (0.1679, -0.06956, 43.07), (0.1511, -0.101, 43.07), (0.1285, -0.1285, 43.07), (0.101, -0.1511, 43.07), (0.06956, -0.1679, 43.07), (0.03546, -0.1783, 43.07), (-1.371e-07, -0.1818, 43.07), (-0.03546, -0.1783, 43.07), (-0.06956, -0.1679, 43.07), (-0.101, -0.1511, 43.07), (-0.1285, -0.1285, 43.07), (-0.1511, -0.101, 43.07), (-0.1679, -0.06956, 43.07), (-0.1783, -0.03546, 43.07), (-0.1818, 4.316e-07, 43.07), (-0.1783, 0.03546, 43.07), (-0.1679, 0.06956, 43.07), (-0.1511, 0.101, 43.07), (-0.1285, 0.1285, 43.07), (-0.101, 0.1511, 43.07), (-0.06956, 0.1679, 43.07), (-0.03546, 0.1783, 43.07), (0.02182, 0.1097, 43.57), (-1.034e-07, 0.1119, 43.57), (0.04281, 0.1034, 43.57), (0.06215, 0.09301, 43.57), (0.0791, 0.0791, 43.57), (0.09301, 0.06215, 43.57), (0.1034, 0.04281, 43.57), (0.1097, 0.02182, 43.57), (0.1119, 2.855e-07, 43.57), (0.1097, -0.02182, 43.57), (0.1034, -0.04281, 43.57), (0.09301, -0.06215, 43.57), (0.0791, -0.0791, 43.57), (0.06215, -0.09301, 43.57), (0.04281, -0.1034, 43.57), (0.02182, -0.1097, 43.57), (-1.399e-07, -0.1119, 43.57), (-0.02182, -0.1097, 43.57), (-0.04281, -0.1034, 43.57), (-0.06215, -0.09301, 43.57), (-0.0791, -0.0791, 43.57), (-0.09301, -0.06215, 43.57), (-0.1034, -0.04281, 43.57), (-0.1097, -0.02182, 43.57), (-0.1119, 3.85e-07, 43.57), (-0.1097, 0.02182, 43.57), (-0.1034, 0.04281, 43.57), (-0.09301, 0.06215, 43.57), (-0.0791, 0.0791, 43.57), (-0.06215, 0.09301, 43.57), (-0.04281, 0.1034, 43.57), (-0.02182, 0.1097, 43.57)], [], [(0, 1, 3, 2), (2, 3, 5, 4), (4, 5, 7, 6), (6, 7, 9, 8), (8, 9, 11, 10), (10, 11, 13, 12), (12, 13, 15, 14), (14, 15, 17, 16), (16, 17, 19, 18), (18, 19, 21, 20), (20, 21, 23, 22), (22, 23, 25, 24), (24, 25, 27, 26), (26, 27, 29, 28), (28, 29, 31, 30), (30, 31, 33, 32), (32, 33, 35, 34), (34, 35, 37, 36), (36, 37, 39, 38), (38, 39, 41, 40), (40, 41, 43, 42), (42, 43, 45, 44), (44, 45, 47, 46), (46, 47, 49, 48), (48, 49, 51, 50), (50, 51, 53, 52), (52, 53, 55, 54), (54, 55, 57, 56), (56, 57, 59, 58), (58, 59, 61, 60), (37, 35, 81, 82), (62, 63, 1, 0), (60, 61, 63, 62), (0, 2, 4, 6, 8, 10, 12, 14, 16, 18, 20, 22, 24, 26, 28, 30, 32, 34, 36, 38, 40, 42, 44, 46, 48, 50, 52, 54, 56, 58, 60, 62), (85, 84, 116, 117), (55, 53, 90, 91), (11, 9, 68, 69), (29, 27, 77, 78), (47, 45, 86, 87), (3, 1, 65, 64), (1, 63, 95, 65), (21, 19, 73, 74), (39, 37, 82, 83), (57, 55, 91, 92), (13, 11, 69, 70), (31, 29, 78, 79), (49, 47, 87, 88), (5, 3, 64, 66), (23, 21, 74, 75), (41, 39, 83, 84), (59, 57, 92, 93), (15, 13, 70, 71), (33, 31, 79, 80), (51, 49, 88, 89), (7, 5, 66, 67), (25, 23, 75, 76), (43, 41, 84, 85), (61, 59, 93, 94), (17, 15, 71, 72), (35, 33, 80, 81), (53, 51, 89, 90), (9, 7, 67, 68), (27, 25, 76, 77), (45, 43, 85, 86), (63, 61, 94, 95), (19, 17, 72, 73), (120, 119, 151, 152), (72, 71, 103, 104), (86, 85, 117, 118), (73, 72, 104, 105), (87, 86, 118, 119), (74, 73, 105, 106), (88, 87, 119, 120), (75, 74, 106, 107), (89, 88, 120, 121), (76, 75, 107, 108), (90, 89, 121, 122), (77, 76, 108, 109), (91, 90, 122, 123), (78, 77, 109, 110), (64, 65, 97, 96), (92, 91, 123, 124), (79, 78, 110, 111), (66, 64, 96, 98), (93, 92, 124, 125), (80, 79, 111, 112), (67, 66, 98, 99), (94, 93, 125, 126), (81, 80, 112, 113), (68, 67, 99, 100), (95, 94, 126, 127), (82, 81, 113, 114), (69, 68, 100, 101), (65, 95, 127, 97), (83, 82, 114, 115), (70, 69, 101, 102), (84, 83, 115, 116), (71, 70, 102, 103), (155, 154, 186, 187), (107, 106, 138, 139), (121, 120, 152, 153), (108, 107, 139, 140), (122, 121, 153, 154), (109, 108, 140, 141), (123, 122, 154, 155), (110, 109, 141, 142), (96, 97, 129, 128), (124, 123, 155, 156), (111, 110, 142, 143), (98, 96, 128, 130), (125, 124, 156, 157), (112, 111, 143, 144), (99, 98, 130, 131), (126, 125, 157, 158), (113, 112, 144, 145), (100, 99, 131, 132), (127, 126, 158, 159), (114, 113, 145, 146), (101, 100, 132, 133), (97, 127, 159, 129), (115, 114, 146, 147), (102, 101, 133, 134), (116, 115, 147, 148), (103, 102, 134, 135), (117, 116, 148, 149), (104, 103, 135, 136), (118, 117, 149, 150), (105, 104, 136, 137), (119, 118, 150, 151), (106, 105, 137, 138), (190, 189, 221, 222), (142, 141, 173, 174), (128, 129, 161, 160), (156, 155, 187, 188), (143, 142, 174, 175), (130, 128, 160, 162), (157, 156, 188, 189), (144, 143, 175, 176), (131, 130, 162, 163), (158, 157, 189, 190), (145, 144, 176, 177), (132, 131, 163, 164), (159, 158, 190, 191), (146, 145, 177, 178), (133, 132, 164, 165), (129, 159, 191, 161), (147, 146, 178, 179), (134, 133, 165, 166), (148, 147, 179, 180), (135, 134, 166, 167), (149, 148, 180, 181), (136, 135, 167, 168), (150, 149, 181, 182), (137, 136, 168, 169), (151, 150, 182, 183), (138, 137, 169, 170), (152, 151, 183, 184), (139, 138, 170, 171), (153, 152, 184, 185), (140, 139, 171, 172), (154, 153, 185, 186), (141, 140, 172, 173), (212, 211, 243, 244), (177, 176, 208, 209), (164, 163, 195, 196), (191, 190, 222, 223), (178, 177, 209, 210), (165, 164, 196, 197), (161, 191, 223, 193), (179, 178, 210, 211), (166, 165, 197, 198), (180, 179, 211, 212), (167, 166, 198, 199), (181, 180, 212, 213), (168, 167, 199, 200), (182, 181, 213, 214), (169, 168, 200, 201), (183, 182, 214, 215), (170, 169, 201, 202), (184, 183, 215, 216), (171, 170, 202, 203), (185, 184, 216, 217), (172, 171, 203, 204), (186, 185, 217, 218), (173, 172, 204, 205), (187, 186, 218, 219), (174, 173, 205, 206), (160, 161, 193, 192), (188, 187, 219, 220), (175, 174, 206, 207), (162, 160, 192, 194), (189, 188, 220, 221), (176, 175, 207, 208), (163, 162, 194, 195), (247, 246, 278, 279), (199, 198, 230, 231), (213, 212, 244, 245), (200, 199, 231, 232), (214, 213, 245, 246), (201, 200, 232, 233), (215, 214, 246, 247), (202, 201, 233, 234), (216, 215, 247, 248), (203, 202, 234, 235), (217, 216, 248, 249), (204, 203, 235, 236), (218, 217, 249, 250), (205, 204, 236, 237), (219, 218, 250, 251), (206, 205, 237, 238), (192, 193, 225, 224), (220, 219, 251, 252), (207, 206, 238, 239), (194, 192, 224, 226), (221, 220, 252, 253), (208, 207, 239, 240), (195, 194, 226, 227), (222, 221, 253, 254), (209, 208, 240, 241), (196, 195, 227, 228), (223, 222, 254, 255), (210, 209, 241, 242), (197, 196, 228, 229), (193, 223, 255, 225), (211, 210, 242, 243), (198, 197, 229, 230), (282, 281, 313, 314), (234, 233, 265, 266), (248, 247, 279, 280), (235, 234, 266, 267), (249, 248, 280, 281), (236, 235, 267, 268), (250, 249, 281, 282), (237, 236, 268, 269), (251, 250, 282, 283), (238, 237, 269, 270), (224, 225, 257, 256), (252, 251, 283, 284), (239, 238, 270, 271), (226, 224, 256, 258), (253, 252, 284, 285), (240, 239, 271, 272), (227, 226, 258, 259), (254, 253, 285, 286), (241, 240, 272, 273), (228, 227, 259, 260), (255, 254, 286, 287), (242, 241, 273, 274), (229, 228, 260, 261), (225, 255, 287, 257), (243, 242, 274, 275), (230, 229, 261, 262), (244, 243, 275, 276), (231, 230, 262, 263), (245, 244, 276, 277), (232, 231, 263, 264), (246, 245, 277, 278), (233, 232, 264, 265), (290, 288, 320, 322), (269, 268, 300, 301), (283, 282, 314, 315), (270, 269, 301, 302), (256, 257, 289, 288), (284, 283, 315, 316), (271, 270, 302, 303), (258, 256, 288, 290), (285, 284, 316, 317), (272, 271, 303, 304), (259, 258, 290, 291), (286, 285, 317, 318), (273, 272, 304, 305), (260, 259, 291, 292), (287, 286, 318, 319), (274, 273, 305, 306), (261, 260, 292, 293), (257, 287, 319, 289), (275, 274, 306, 307), (262, 261, 293, 294), (276, 275, 307, 308), (263, 262, 294, 295), (277, 276, 308, 309), (264, 263, 295, 296), (278, 277, 309, 310), (265, 264, 296, 297), (279, 278, 310, 311), (266, 265, 297, 298), (280, 279, 311, 312), (267, 266, 298, 299), (281, 280, 312, 313), (268, 267, 299, 300), (325, 324, 356, 357), (317, 316, 348, 349), (304, 303, 335, 336), (291, 290, 322, 323), (318, 317, 349, 350), (305, 304, 336, 337), (292, 291, 323, 324), (319, 318, 350, 351), (306, 305, 337, 338), (293, 292, 324, 325), (289, 319, 351, 321), (307, 306, 338, 339), (294, 293, 325, 326), (308, 307, 339, 340), (295, 294, 326, 327), (309, 308, 340, 341), (296, 295, 327, 328), (310, 309, 341, 342), (297, 296, 328, 329), (311, 310, 342, 343), (298, 297, 329, 330), (312, 311, 343, 344), (299, 298, 330, 331), (313, 312, 344, 345), (300, 299, 331, 332), (314, 313, 345, 346), (301, 300, 332, 333), (315, 314, 346, 347), (302, 301, 333, 334), (288, 289, 321, 320), (316, 315, 347, 348), (303, 302, 334, 335), (360, 359, 391, 392), (321, 351, 383, 353), (339, 338, 370, 371), (326, 325, 357, 358), (340, 339, 371, 372), (327, 326, 358, 359), (341, 340, 372, 373), (328, 327, 359, 360), (342, 341, 373, 374), (329, 328, 360, 361), (343, 342, 374, 375), (330, 329, 361, 362), (344, 343, 375, 376), (331, 330, 362, 363), (345, 344, 376, 377), (332, 331, 363, 364), (346, 345, 377, 378), (333, 332, 364, 365), (347, 346, 378, 379), (334, 333, 365, 366), (320, 321, 353, 352), (348, 347, 379, 380), (335, 334, 366, 367), (322, 320, 352, 354), (349, 348, 380, 381), (336, 335, 367, 368), (323, 322, 354, 355), (350, 349, 381, 382), (337, 336, 368, 369), (324, 323, 355, 356), (351, 350, 382, 383), (338, 337, 369, 370), (395, 394, 426, 427), (374, 373, 405, 406), (361, 360, 392, 393), (375, 374, 406, 407), (362, 361, 393, 394), (376, 375, 407, 408), (363, 362, 394, 395), (377, 376, 408, 409), (364, 363, 395, 396), (378, 377, 409, 410), (365, 364, 396, 397), (379, 378, 410, 411), (366, 365, 397, 398), (352, 353, 385, 384), (380, 379, 411, 412), (367, 366, 398, 399), (354, 352, 384, 386), (381, 380, 412, 413), (368, 367, 399, 400), (355, 354, 386, 387), (382, 381, 413, 414), (369, 368, 400, 401), (356, 355, 387, 388), (383, 382, 414, 415), (370, 369, 401, 402), (357, 356, 388, 389), (353, 383, 415, 385), (371, 370, 402, 403), (358, 357, 389, 390), (372, 371, 403, 404), (359, 358, 390, 391), (373, 372, 404, 405), (430, 429, 461, 462), (409, 408, 440, 441), (396, 395, 427, 428), (410, 409, 441, 442), (397, 396, 428, 429), (411, 410, 442, 443), (398, 397, 429, 430), (384, 385, 417, 416), (412, 411, 443, 444), (399, 398, 430, 431), (386, 384, 416, 418), (413, 412, 444, 445), (400, 399, 431, 432), (387, 386, 418, 419), (414, 413, 445, 446), (401, 400, 432, 433), (388, 387, 419, 420), (415, 414, 446, 447), (402, 401, 433, 434), (389, 388, 420, 421), (385, 415, 447, 417), (403, 402, 434, 435), (390, 389, 421, 422), (404, 403, 435, 436), (391, 390, 422, 423), (405, 404, 436, 437), (392, 391, 423, 424), (406, 405, 437, 438), (393, 392, 424, 425), (407, 406, 438, 439), (394, 393, 425, 426), (408, 407, 439, 440), (465, 464, 496, 497), (416, 417, 449, 448), (444, 443, 475, 476), (431, 430, 462, 463), (418, 416, 448, 450), (445, 444, 476, 477), (432, 431, 463, 464), (419, 418, 450, 451), (446, 445, 477, 478), (433, 432, 464, 465), (420, 419, 451, 452), (447, 446, 478, 479), (434, 433, 465, 466), (421, 420, 452, 453), (417, 447, 479, 449), (435, 434, 466, 467), (422, 421, 453, 454), (436, 435, 467, 468), (423, 422, 454, 455), (437, 436, 468, 469), (424, 423, 455, 456), (438, 437, 469, 470), (425, 424, 456, 457), (439, 438, 470, 471), (426, 425, 457, 458), (440, 439, 471, 472), (427, 426, 458, 459), (441, 440, 472, 473), (428, 427, 459, 460), (442, 441, 473, 474), (429, 428, 460, 461), (443, 442, 474, 475), (500, 499, 531, 532), (452, 451, 483, 484), (479, 478, 510, 511), (466, 465, 497, 498), (453, 452, 484, 485), (449, 479, 511, 481), (467, 466, 498, 499), (454, 453, 485, 486), (468, 467, 499, 500), (455, 454, 486, 487), (469, 468, 500, 501), (456, 455, 487, 488), (470, 469, 501, 502), (457, 456, 488, 489), (471, 470, 502, 503), (458, 457, 489, 490), (472, 471, 503, 504), (459, 458, 490, 491), (473, 472, 504, 505), (460, 459, 491, 492), (474, 473, 505, 506), (461, 460, 492, 493), (475, 474, 506, 507), (462, 461, 493, 494), (448, 449, 481, 480), (476, 475, 507, 508), (463, 462, 494, 495), (450, 448, 480, 482), (477, 476, 508, 509), (464, 463, 495, 496), (451, 450, 482, 483), (478, 477, 509, 510), (535, 534, 566, 567), (487, 486, 518, 519), (501, 500, 532, 533), (488, 487, 519, 520), (502, 501, 533, 534), (489, 488, 520, 521), (503, 502, 534, 535), (490, 489, 521, 522), (504, 503, 535, 536), (491, 490, 522, 523), (505, 504, 536, 537), (492, 491, 523, 524), (506, 505, 537, 538), (493, 492, 524, 525), (507, 506, 538, 539), (494, 493, 525, 526), (480, 481, 513, 512), (508, 507, 539, 540), (495, 494, 526, 527), (482, 480, 512, 514), (509, 508, 540, 541), (496, 495, 527, 528), (483, 482, 514, 515), (510, 509, 541, 542), (497, 496, 528, 529), (484, 483, 515, 516), (511, 510, 542, 543), (498, 497, 529, 530), (485, 484, 516, 517), (481, 511, 543, 513), (499, 498, 530, 531), (486, 485, 517, 518), (566, 565, 597, 598), (522, 521, 553, 554), (536, 535, 567, 568), (523, 522, 554, 555), (537, 536, 568, 569), (524, 523, 555, 556), (538, 537, 569, 570), (525, 524, 556, 557), (539, 538, 570, 571), (526, 525, 557, 558), (512, 513, 545, 544), (540, 539, 571, 572), (527, 526, 558, 559), (514, 512, 544, 546), (541, 540, 572, 573), (528, 527, 559, 560), (515, 514, 546, 547), (542, 541, 573, 574), (529, 528, 560, 561), (516, 515, 547, 548), (543, 542, 574, 575), (530, 529, 561, 562), (517, 516, 548, 549), (513, 543, 575, 545), (531, 530, 562, 563), (518, 517, 549, 550), (532, 531, 563, 564), (519, 518, 550, 551), (533, 532, 564, 565), (520, 519, 551, 552), (534, 533, 565, 566), (521, 520, 552, 553), (580, 579, 611, 612), (553, 552, 584, 585), (567, 566, 598, 599), (554, 553, 585, 586), (568, 567, 599, 600), (555, 554, 586, 587), (569, 568, 600, 601), (556, 555, 587, 588), (570, 569, 601, 602), (557, 556, 588, 589), (571, 570, 602, 603), (558, 557, 589, 590), (544, 545, 577, 576), (572, 571, 603, 604), (559, 558, 590, 591), (546, 544, 576, 578), (573, 572, 604, 605), (560, 559, 591, 592), (547, 546, 578, 579), (574, 573, 605, 606), (561, 560, 592, 593), (548, 547, 579, 580), (575, 574, 606, 607), (562, 561, 593, 594), (549, 548, 580, 581), (545, 575, 607, 577), (563, 562, 594, 595), (550, 549, 581, 582), (564, 563, 595, 596), (551, 550, 582, 583), (565, 564, 596, 597), (552, 551, 583, 584), (612, 611, 643, 644), (607, 606, 638, 639), (594, 593, 625, 626), (581, 580, 612, 613), (577, 607, 639, 609), (595, 594, 626, 627), (582, 581, 613, 614), (596, 595, 627, 628), (583, 582, 614, 615), (597, 596, 628, 629), (584, 583, 615, 616), (598, 597, 629, 630), (585, 584, 616, 617), (599, 598, 630, 631), (586, 585, 617, 618), (600, 599, 631, 632), (587, 586, 618, 619), (601, 600, 632, 633), (588, 587, 619, 620), (602, 601, 633, 634), (589, 588, 620, 621), (603, 602, 634, 635), (590, 589, 621, 622), (576, 577, 609, 608), (604, 603, 635, 636), (591, 590, 622, 623), (578, 576, 608, 610), (605, 604, 636, 637), (592, 591, 623, 624), (579, 578, 610, 611), (606, 605, 637, 638), (593, 592, 624, 625), (647, 646, 678, 679), (639, 638, 670, 671), (626, 625, 657, 658), (613, 612, 644, 645), (609, 639, 671, 641), (627, 626, 658, 659), (614, 613, 645, 646), (628, 627, 659, 660), (615, 614, 646, 647), (629, 628, 660, 661), (616, 615, 647, 648), (630, 629, 661, 662), (617, 616, 648, 649), (631, 630, 662, 663), (618, 617, 649, 650), (632, 631, 663, 664), (619, 618, 650, 651), (633, 632, 664, 665), (620, 619, 651, 652), (634, 633, 665, 666), (621, 620, 652, 653), (635, 634, 666, 667), (622, 621, 653, 654), (608, 609, 641, 640), (636, 635, 667, 668), (623, 622, 654, 655), (610, 608, 640, 642), (637, 636, 668, 669), (624, 623, 655, 656), (611, 610, 642, 643), (638, 637, 669, 670), (625, 624, 656, 657), (696, 695, 727, 728), (661, 660, 692, 693), (648, 647, 679, 680), (662, 661, 693, 694), (649, 648, 680, 681), (663, 662, 694, 695), (650, 649, 681, 682), (664, 663, 695, 696), (651, 650, 682, 683), (665, 664, 696, 697), (652, 651, 683, 684), (666, 665, 697, 698), (653, 652, 684, 685), (667, 666, 698, 699), (654, 653, 685, 686), (640, 641, 673, 672), (668, 667, 699, 700), (655, 654, 686, 687), (642, 640, 672, 674), (669, 668, 700, 701), (656, 655, 687, 688), (643, 642, 674, 675), (670, 669, 701, 702), (657, 656, 688, 689), (644, 643, 675, 676), (671, 670, 702, 703), (658, 657, 689, 690), (645, 644, 676, 677), (641, 671, 703, 673), (659, 658, 690, 691), (646, 645, 677, 678), (660, 659, 691, 692), (720, 719, 751, 752), (683, 682, 714, 715), (697, 696, 728, 729), (684, 683, 715, 716), (698, 697, 729, 730), (685, 684, 716, 717), (699, 698, 730, 731), (686, 685, 717, 718), (672, 673, 705, 704), (700, 699, 731, 732), (687, 686, 718, 719), (674, 672, 704, 706), (701, 700, 732, 733), (688, 687, 719, 720), (675, 674, 706, 707), (702, 701, 733, 734), (689, 688, 720, 721), (676, 675, 707, 708), (703, 702, 734, 735), (690, 689, 721, 722), (677, 676, 708, 709), (673, 703, 735, 705), (691, 690, 722, 723), (678, 677, 709, 710), (692, 691, 723, 724), (679, 678, 710, 711), (693, 692, 724, 725), (680, 679, 711, 712), (694, 693, 725, 726), (681, 680, 712, 713), (695, 694, 726, 727), (682, 681, 713, 714), (755, 754, 786, 787), (707, 706, 738, 739), (734, 733, 765, 766), (721, 720, 752, 753), (708, 707, 739, 740), (735, 734, 766, 767), (722, 721, 753, 754), (709, 708, 740, 741), (705, 735, 767, 737), (723, 722, 754, 755), (710, 709, 741, 742), (724, 723, 755, 756), (711, 710, 742, 743), (725, 724, 756, 757), (712, 711, 743, 744), (726, 725, 757, 758), (713, 712, 744, 745), (727, 726, 758, 759), (714, 713, 745, 746), (728, 727, 759, 760), (715, 714, 746, 747), (729, 728, 760, 761), (716, 715, 747, 748), (730, 729, 761, 762), (717, 716, 748, 749), (731, 730, 762, 763), (718, 717, 749, 750), (704, 705, 737, 736), (732, 731, 763, 764), (719, 718, 750, 751), (706, 704, 736, 738), (733, 732, 764, 765), (790, 789, 821, 822), (742, 741, 773, 774), (756, 755, 787, 788), (743, 742, 774, 775), (757, 756, 788, 789), (744, 743, 775, 776), (758, 757, 789, 790), (745, 744, 776, 777), (759, 758, 790, 791), (746, 745, 777, 778), (760, 759, 791, 792), (747, 746, 778, 779), (761, 760, 792, 793), (748, 747, 779, 780), (762, 761, 793, 794), (749, 748, 780, 781), (763, 762, 794, 795), (750, 749, 781, 782), (736, 737, 769, 768), (764, 763, 795, 796), (751, 750, 782, 783), (738, 736, 768, 770), (765, 764, 796, 797), (752, 751, 783, 784), (739, 738, 770, 771), (766, 765, 797, 798), (753, 752, 784, 785), (740, 739, 771, 772), (767, 766, 798, 799), (754, 753, 785, 786), (741, 740, 772, 773), (737, 767, 799, 769), (825, 824, 856, 857), (777, 776, 808, 809), (791, 790, 822, 823), (778, 777, 809, 810), (792, 791, 823, 824), (779, 778, 810, 811), (793, 792, 824, 825), (780, 779, 811, 812), (794, 793, 825, 826), (781, 780, 812, 813), (795, 794, 826, 827), (782, 781, 813, 814), (768, 769, 801, 800), (796, 795, 827, 828), (783, 782, 814, 815), (770, 768, 800, 802), (797, 796, 828, 829), (784, 783, 815, 816), (771, 770, 802, 803), (798, 797, 829, 830), (785, 784, 816, 817), (772, 771, 803, 804), (799, 798, 830, 831), (786, 785, 817, 818), (773, 772, 804, 805), (769, 799, 831, 801), (787, 786, 818, 819), (774, 773, 805, 806), (788, 787, 819, 820), (775, 774, 806, 807), (789, 788, 820, 821), (776, 775, 807, 808), (832, 833, 865, 864), (812, 811, 843, 844), (826, 825, 857, 858), (813, 812, 844, 845), (827, 826, 858, 859), (814, 813, 845, 846), (800, 801, 833, 832), (828, 827, 859, 860), (815, 814, 846, 847), (802, 800, 832, 834), (829, 828, 860, 861), (816, 815, 847, 848), (803, 802, 834, 835), (830, 829, 861, 862), (817, 816, 848, 849), (804, 803, 835, 836), (831, 830, 862, 863), (818, 817, 849, 850), (805, 804, 836, 837), (801, 831, 863, 833), (819, 818, 850, 851), (806, 805, 837, 838), (820, 819, 851, 852), (807, 806, 838, 839), (821, 820, 852, 853), (808, 807, 839, 840), (822, 821, 853, 854), (809, 808, 840, 841), (823, 822, 854, 855), (810, 809, 841, 842), (824, 823, 855, 856), (811, 810, 842, 843), (887, 886, 918, 919), (852, 851, 883, 884), (839, 838, 870, 871), (853, 852, 884, 885), (834, 832, 864, 866), (840, 839, 871, 872), (854, 853, 885, 886), (835, 834, 866, 867), (841, 840, 872, 873), (855, 854, 886, 887), (836, 835, 867, 868), (842, 841, 873, 874), (856, 855, 887, 888), (837, 836, 868, 869), (843, 842, 874, 875), (838, 837, 869, 870), (857, 856, 888, 889), (844, 843, 875, 876), (858, 857, 889, 890), (845, 844, 876, 877), (859, 858, 890, 891), (846, 845, 877, 878), (860, 859, 891, 892), (847, 846, 878, 879), (861, 860, 892, 893), (848, 847, 879, 880), (862, 861, 893, 894), (849, 848, 880, 881), (863, 862, 894, 895), (850, 849, 881, 882), (833, 863, 895, 865), (851, 850, 882, 883), (922, 921, 953, 954), (874, 873, 905, 906), (888, 887, 919, 920), (875, 874, 906, 907), (889, 888, 920, 921), (876, 875, 907, 908), (890, 889, 921, 922), (877, 876, 908, 909), (891, 890, 922, 923), (878, 877, 909, 910), (864, 865, 897, 896), (892, 891, 923, 924), (879, 878, 910, 911), (866, 864, 896, 898), (893, 892, 924, 925), (880, 879, 911, 912), (867, 866, 898, 899), (894, 893, 925, 926), (881, 880, 912, 913), (868, 867, 899, 900), (895, 894, 926, 927), (882, 881, 913, 914), (869, 868, 900, 901), (865, 895, 927, 897), (883, 882, 914, 915), (870, 869, 901, 902), (884, 883, 915, 916), (871, 870, 902, 903), (885, 884, 916, 917), (872, 871, 903, 904), (886, 885, 917, 918), (873, 872, 904, 905), (950, 949, 981, 982), (909, 908, 940, 941), (923, 922, 954, 955), (910, 909, 941, 942), (896, 897, 929, 928), (924, 923, 955, 956), (911, 910, 942, 943), (898, 896, 928, 930), (925, 924, 956, 957), (912, 911, 943, 944), (899, 898, 930, 931), (926, 925, 957, 958), (913, 912, 944, 945), (900, 899, 931, 932), (927, 926, 958, 959), (914, 913, 945, 946), (901, 900, 932, 933), (897, 927, 959, 929), (915, 914, 946, 947), (902, 901, 933, 934), (916, 915, 947, 948), (903, 902, 934, 935), (917, 916, 948, 949), (904, 903, 935, 936), (918, 917, 949, 950), (905, 904, 936, 937), (919, 918, 950, 951), (906, 905, 937, 938), (920, 919, 951, 952), (907, 906, 938, 939), (921, 920, 952, 953), (908, 907, 939, 940), (985, 984, 1016, 1017), (937, 936, 968, 969), (951, 950, 982, 983), (938, 937, 969, 970), (952, 951, 983, 984), (939, 938, 970, 971), (953, 952, 984, 985), (940, 939, 971, 972), (954, 953, 985, 986), (941, 940, 972, 973), (955, 954, 986, 987), (942, 941, 973, 974), (928, 929, 961, 960), (956, 955, 987, 988), (943, 942, 974, 975), (930, 928, 960, 962), (957, 956, 988, 989), (944, 943, 975, 976), (931, 930, 962, 963), (958, 957, 989, 990), (945, 944, 976, 977), (932, 931, 963, 964), (959, 958, 990, 991), (946, 945, 977, 978), (933, 932, 964, 965), (929, 959, 991, 961), (947, 946, 978, 979), (934, 933, 965, 966), (948, 947, 979, 980), (935, 934, 966, 967), (949, 948, 980, 981), (936, 935, 967, 968), (1020, 1019, 1051, 1052), (972, 971, 1003, 1004), (986, 985, 1017, 1018), (973, 972, 1004, 1005), (987, 986, 1018, 1019), (974, 973, 1005, 1006), (960, 961, 993, 992), (988, 987, 1019, 1020), (975, 974, 1006, 1007), (962, 960, 992, 994), (989, 988, 1020, 1021), (976, 975, 1007, 1008), (963, 962, 994, 995), (990, 989, 1021, 1022), (977, 976, 1008, 1009), (964, 963, 995, 996), (991, 990, 1022, 1023), (978, 977, 1009, 1010), (965, 964, 996, 997), (961, 991, 1023, 993), (979, 978, 1010, 1011), (966, 965, 997, 998), (980, 979, 1011, 1012), (967, 966, 998, 999), (981, 980, 1012, 1013), (968, 967, 999, 1000), (982, 981, 1013, 1014), (969, 968, 1000, 1001), (983, 982, 1014, 1015), (970, 969, 1001, 1002), (984, 983, 1015, 1016), (971, 970, 1002, 1003), (1055, 1054, 1086, 1087), (1007, 1006, 1038, 1039), (994, 992, 1024, 1026), (1021, 1020, 1052, 1053), (1008, 1007, 1039, 1040), (995, 994, 1026, 1027), (1022, 1021, 1053, 1054), (1009, 1008, 1040, 1041), (996, 995, 1027, 1028), (1023, 1022, 1054, 1055), (1010, 1009, 1041, 1042), (997, 996, 1028, 1029), (993, 1023, 1055, 1025), (1011, 1010, 1042, 1043), (998, 997, 1029, 1030), (1012, 1011, 1043, 1044), (999, 998, 1030, 1031), (1013, 1012, 1044, 1045), (1000, 999, 1031, 1032), (1014, 1013, 1045, 1046), (1001, 1000, 1032, 1033), (1015, 1014, 1046, 1047), (1002, 1001, 1033, 1034), (1016, 1015, 1047, 1048), (1003, 1002, 1034, 1035), (1017, 1016, 1048, 1049), (1004, 1003, 1035, 1036), (1018, 1017, 1049, 1050), (1005, 1004, 1036, 1037), (1019, 1018, 1050, 1051), (1006, 1005, 1037, 1038), (992, 993, 1025, 1024), (1077, 1076, 1108, 1109), (1042, 1041, 1073, 1074), (1029, 1028, 1060, 1061), (1025, 1055, 1087, 1057), (1043, 1042, 1074, 1075), (1030, 1029, 1061, 1062), (1044, 1043, 1075, 1076), (1031, 1030, 1062, 1063), (1045, 1044, 1076, 1077), (1032, 1031, 1063, 1064), (1046, 1045, 1077, 1078), (1033, 1032, 1064, 1065), (1047, 1046, 1078, 1079), (1034, 1033, 1065, 1066), (1048, 1047, 1079, 1080), (1035, 1034, 1066, 1067), (1049, 1048, 1080, 1081), (1036, 1035, 1067, 1068), (1050, 1049, 1081, 1082), (1037, 1036, 1068, 1069), (1051, 1050, 1082, 1083), (1038, 1037, 1069, 1070), (1024, 1025, 1057, 1056), (1052, 1051, 1083, 1084), (1039, 1038, 1070, 1071), (1026, 1024, 1056, 1058), (1053, 1052, 1084, 1085), (1040, 1039, 1071, 1072), (1027, 1026, 1058, 1059), (1054, 1053, 1085, 1086), (1041, 1040, 1072, 1073), (1028, 1027, 1059, 1060), (1088, 1089, 1119, 1118, 1117, 1116, 1115, 1114, 1113, 1112, 1111, 1110, 1109, 1108, 1107, 1106, 1105, 1104, 1103, 1102, 1101, 1100, 1099, 1098, 1097, 1096, 1095, 1094, 1093, 1092, 1091, 1090), (1064, 1063, 1095, 1096), (1078, 1077, 1109, 1110), (1065, 1064, 1096, 1097), (1079, 1078, 1110, 1111), (1066, 1065, 1097, 1098), (1080, 1079, 1111, 1112), (1067, 1066, 1098, 1099), (1081, 1080, 1112, 1113), (1068, 1067, 1099, 1100), (1082, 1081, 1113, 1114), (1069, 1068, 1100, 1101), (1083, 1082, 1114, 1115), (1070, 1069, 1101, 1102), (1056, 1057, 1089, 1088), (1084, 1083, 1115, 1116), (1071, 1070, 1102, 1103), (1058, 1056, 1088, 1090), (1085, 1084, 1116, 1117), (1072, 1071, 1103, 1104), (1059, 1058, 1090, 1091), (1086, 1085, 1117, 1118), (1073, 1072, 1104, 1105), (1060, 1059, 1091, 1092), (1087, 1086, 1118, 1119), (1074, 1073, 1105, 1106), (1061, 1060, 1092, 1093), (1057, 1087, 1119, 1089), (1075, 1074, 1106, 1107), (1062, 1061, 1093, 1094), (1076, 1075, 1107, 1108), (1063, 1062, 1094, 1095)])
me_cylinder.use_remesh_preserve_volume = False
me_cylinder.use_remesh_preserve_attributes = False
me_cylinder.use_mirror_vertex_groups = False
me_cylinder.update()

# ---- objects
ob_cylinder = bpy.data.objects.new('Cylinder', me_cylinder)
ob_lamp = bpy.data.objects.new('Lamp', light_lamp)
ob_camera = bpy.data.objects.new('Camera', cam_camera)

# ---- transforms, parenting, visibility, modifiers, constraints
ob_cylinder.location = (0.0, 0.0, 0.0)
ob_cylinder.scale = (1.25, 1.25, 0.125)
ob_cylinder.lineart.crease_threshold = 0.0
ob_lamp.location = (4.076, 1.005, 5.904)
ob_lamp.rotation_euler = (0.6503, 0.05522, 1.866)
ob_lamp.lock_rotations_4d = False
ob_lamp.empty_display_type = 'ARROWS'
ob_lamp.color = (0.0, 0.0, 0.0, 0.0)
ob_lamp.lineart.crease_threshold = 0.0
ob_camera.location = (7.481, -6.508, 5.344)
ob_camera.rotation_euler = (1.109, 0.01082, 0.8149)
ob_camera.lock_rotations_4d = False
ob_camera.empty_display_type = 'ARROWS'
ob_camera.color = (0.0, 0.0, 0.0, 0.0)
ob_camera.display_type = 'WIRE'
ob_camera.lineart.crease_threshold = 0.0

# ---- collection membership
col_collection_1.objects.link(ob_cylinder)
col_collection_1.objects.link(ob_lamp)
col_collection_1.objects.link(ob_camera)

# ---- scene / render settings (as saved in the file)
scene.camera = ob_camera
scene.frame_start = 1; scene.frame_end = 250; scene.frame_set(1)
scene.render.engine = 'BLENDER_EEVEE_NEXT'
scene.render.resolution_percentage = 50
scene.render.dither_intensity = 0.0
scene.cycles.use_denoising = False
scene.cycles.samples = 10
scene.cycles.sampling_pattern = 'TABULATED_SOBOL'
scene.cycles.light_sampling_threshold = 0.0
scene.cycles.use_adaptive_sampling = False
scene.cycles.use_light_tree = False
scene.cycles.blur_glossy = 0.0
scene.cycles.pixel_filter_type = 'GAUSSIAN'
scene.cycles.sample_clamp_indirect = 0.0
scene.view_settings.view_transform = 'Standard'
bpy.context.view_layer.update()

